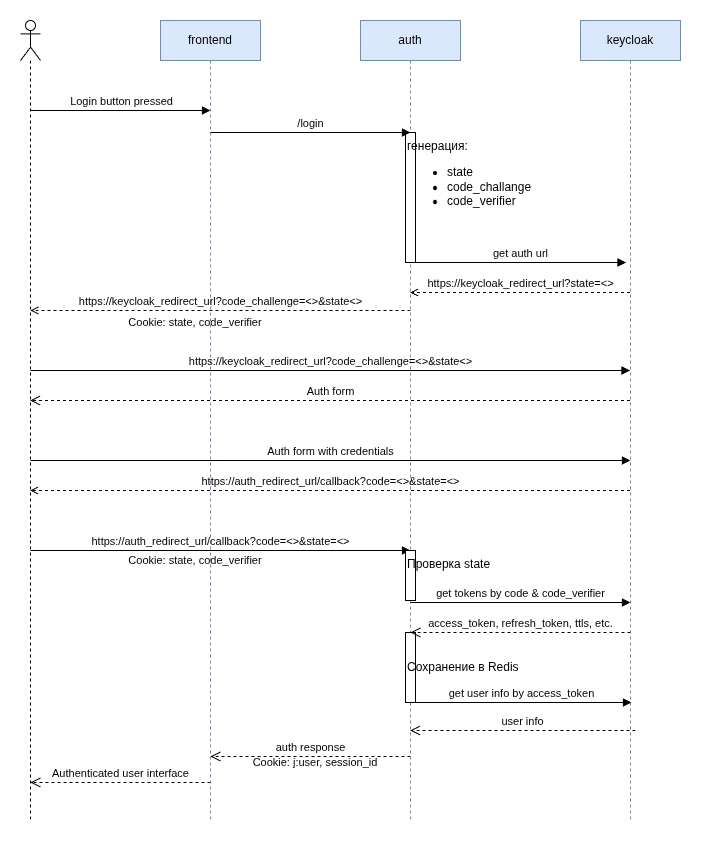

The diagram above was exported from draw.io. Its source (the exported page's mxGraphModel, read from the mxfile embedded in the PNG):
<mxGraphModel dx="1756" dy="914" grid="1" gridSize="10" guides="1" tooltips="1" connect="1" arrows="1" fold="1" page="1" pageScale="1" pageWidth="827" pageHeight="1169" background="#ffffff" math="0" shadow="0">
  <root>
    <mxCell id="0" />
    <mxCell id="1" parent="0" />
    <mxCell id="line_frontend" value="frontend" style="shape=umlLifeline;perimeter=lifelinePerimeter;whiteSpace=wrap;html=1;container=1;dropTarget=0;collapsible=0;recursiveResize=0;outlineConnect=0;portConstraint=eastwest;fillColor=#dae8fc;strokeColor=#6c8ebf;" parent="1" vertex="1">
      <mxGeometry x="240" y="40" width="100" height="800" as="geometry" />
    </mxCell>
    <mxCell id="line_auth" value="auth" style="shape=umlLifeline;perimeter=lifelinePerimeter;whiteSpace=wrap;html=1;container=1;dropTarget=0;collapsible=0;recursiveResize=0;outlineConnect=0;portConstraint=eastwest;fillColor=#dae8fc;strokeColor=#6c8ebf;" parent="1" vertex="1">
      <mxGeometry x="440" y="40" width="100" height="800" as="geometry" />
    </mxCell>
    <mxCell id="6" value="генерация:&lt;div&gt;&lt;ul&gt;&lt;li&gt;state&lt;/li&gt;&lt;li&gt;code_challange&lt;/li&gt;&lt;li&gt;code_verifier&lt;/li&gt;&lt;/ul&gt;&lt;/div&gt;" style="html=1;points=[[0,0,0,0,5],[0,1,0,0,-5],[1,0,0,0,5],[1,1,0,0,-5]];perimeter=orthogonalPerimeter;outlineConnect=0;targetShapes=umlLifeline;portConstraint=eastwest;newEdgeStyle={&quot;curved&quot;:0,&quot;rounded&quot;:0};align=left;verticalAlign=top;" vertex="1" parent="line_auth">
      <mxGeometry x="45" y="112" width="10" height="130" as="geometry" />
    </mxCell>
    <mxCell id="24" value="Сохранение в Redis" style="html=1;points=[[0,0,0,0,5],[0,1,0,0,-5],[1,0,0,0,5],[1,1,0,0,-5]];perimeter=orthogonalPerimeter;outlineConnect=0;targetShapes=umlLifeline;portConstraint=eastwest;newEdgeStyle={&quot;curved&quot;:0,&quot;rounded&quot;:0};align=left;verticalAlign=middle;" vertex="1" parent="line_auth">
      <mxGeometry x="45" y="612" width="10" height="70" as="geometry" />
    </mxCell>
    <mxCell id="line_keycloak" value="keycloak" style="shape=umlLifeline;perimeter=lifelinePerimeter;whiteSpace=wrap;html=1;container=1;dropTarget=0;collapsible=0;recursiveResize=0;outlineConnect=0;portConstraint=eastwest;fillColor=#dae8fc;strokeColor=#6c8ebf;" parent="1" vertex="1">
      <mxGeometry x="660" y="40" width="100" height="800" as="geometry" />
    </mxCell>
    <mxCell id="arrow1" value="" style="html=1;verticalAlign=bottom;endArrow=block;rounded=0;labelBackgroundColor=none;" parent="1" edge="1">
      <mxGeometry width="50" height="50" relative="1" as="geometry">
        <mxPoint x="110" y="130" as="sourcePoint" />
        <mxPoint x="290" y="130" as="targetPoint" />
      </mxGeometry>
    </mxCell>
    <mxCell id="2" value="Login button pressed" style="edgeLabel;html=1;align=center;verticalAlign=middle;resizable=0;points=[];" vertex="1" connectable="0" parent="arrow1">
      <mxGeometry x="0.2512" relative="1" as="geometry">
        <mxPoint x="-23" y="-10" as="offset" />
      </mxGeometry>
    </mxCell>
    <mxCell id="arrow2" value="/login" style="html=1;verticalAlign=bottom;endArrow=block;rounded=0;labelBackgroundColor=none;" parent="1" edge="1">
      <mxGeometry width="50" height="50" relative="1" as="geometry">
        <mxPoint x="290" y="152" as="sourcePoint" />
        <mxPoint x="490" y="152" as="targetPoint" />
      </mxGeometry>
    </mxCell>
    <mxCell id="arrow3" value="https://keycloak_redirect_url?code_challenge=&amp;lt;&amp;gt;&amp;amp;state&amp;lt;&amp;gt;" style="html=1;verticalAlign=bottom;endArrow=open;rounded=0;labelBackgroundColor=none;dashed=1;endFill=0;" parent="1" edge="1">
      <mxGeometry width="50" height="50" relative="1" as="geometry">
        <mxPoint x="490" y="330" as="sourcePoint" />
        <mxPoint x="110" y="330" as="targetPoint" />
        <mxPoint as="offset" />
      </mxGeometry>
    </mxCell>
    <mxCell id="arrow4" value="Auth form" style="html=1;verticalAlign=bottom;endArrow=open;dashed=1;endSize=8;rounded=0;labelBackgroundColor=none;" parent="1" edge="1">
      <mxGeometry width="50" height="50" relative="1" as="geometry">
        <mxPoint x="709.5" y="420" as="sourcePoint" />
        <mxPoint x="109.5" y="420" as="targetPoint" />
        <mxPoint as="offset" />
      </mxGeometry>
    </mxCell>
    <mxCell id="arrow5" value="Auth form with credentials" style="html=1;verticalAlign=bottom;endArrow=block;rounded=0;labelBackgroundColor=none;" parent="1" edge="1">
      <mxGeometry width="50" height="50" relative="1" as="geometry">
        <mxPoint x="110" y="480" as="sourcePoint" />
        <mxPoint x="710" y="480" as="targetPoint" />
        <Array as="points">
          <mxPoint x="622" y="480" />
        </Array>
      </mxGeometry>
    </mxCell>
    <mxCell id="arrow6" value="https://auth_redirect_url/callback?code=&amp;lt;&amp;gt;&amp;amp;state=&amp;lt;&amp;gt;" style="html=1;verticalAlign=bottom;endArrow=open;rounded=0;labelBackgroundColor=none;dashed=1;endFill=0;" parent="1" edge="1">
      <mxGeometry width="50" height="50" relative="1" as="geometry">
        <mxPoint x="709.5" y="510" as="sourcePoint" />
        <mxPoint x="109.5" y="510" as="targetPoint" />
      </mxGeometry>
    </mxCell>
    <mxCell id="arrow7" value="&lt;span style=&quot;color: rgb(0, 0, 0);&quot;&gt;https://auth_redirect_url/callback?code=&amp;lt;&amp;gt;&amp;amp;state=&amp;lt;&amp;gt;&lt;/span&gt;" style="html=1;verticalAlign=bottom;endArrow=block;rounded=0;labelBackgroundColor=none;" parent="1" edge="1">
      <mxGeometry width="50" height="50" relative="1" as="geometry">
        <mxPoint x="110" y="570" as="sourcePoint" />
        <mxPoint x="490" y="570" as="targetPoint" />
      </mxGeometry>
    </mxCell>
    <mxCell id="arrow8" value="get tokens by code &amp;amp; code_verifier" style="html=1;verticalAlign=bottom;endArrow=block;rounded=0;labelBackgroundColor=none;" parent="1" edge="1">
      <mxGeometry width="50" height="50" relative="1" as="geometry">
        <mxPoint x="490" y="622" as="sourcePoint" />
        <mxPoint x="710" y="622" as="targetPoint" />
        <mxPoint as="offset" />
      </mxGeometry>
    </mxCell>
    <mxCell id="arrow9" value="access_token, refresh_token, ttls, etc." style="html=1;verticalAlign=bottom;endArrow=open;dashed=1;endSize=8;rounded=0;labelBackgroundColor=none;" parent="1" edge="1">
      <mxGeometry width="50" height="50" relative="1" as="geometry">
        <mxPoint x="710" y="652" as="sourcePoint" />
        <mxPoint x="490" y="652" as="targetPoint" />
      </mxGeometry>
    </mxCell>
    <mxCell id="arrow10" value="auth response" style="html=1;verticalAlign=bottom;endArrow=open;dashed=1;endSize=8;rounded=0;labelBackgroundColor=none;" parent="1" edge="1">
      <mxGeometry width="50" height="50" relative="1" as="geometry">
        <mxPoint x="490" y="776" as="sourcePoint" />
        <mxPoint x="290" y="776" as="targetPoint" />
      </mxGeometry>
    </mxCell>
    <mxCell id="arrow11" value="Authenticated user interface" style="html=1;verticalAlign=bottom;endArrow=open;dashed=1;endSize=8;rounded=0;labelBackgroundColor=none;" parent="1" edge="1">
      <mxGeometry width="50" height="50" relative="1" as="geometry">
        <mxPoint x="290" y="802" as="sourcePoint" />
        <mxPoint x="110" y="802" as="targetPoint" />
      </mxGeometry>
    </mxCell>
    <mxCell id="9" value="&lt;font style=&quot;font-size: 11px;&quot;&gt;Cookie: state, code_verifier&lt;/font&gt;" style="text;html=1;align=center;verticalAlign=middle;whiteSpace=wrap;rounded=0;" vertex="1" parent="1">
      <mxGeometry x="160" y="332" width="230" height="20" as="geometry" />
    </mxCell>
    <mxCell id="10" value="&lt;span style=&quot;color: rgb(0, 0, 0);&quot;&gt;https://keycloak_redirect_url?code_challenge=&amp;lt;&amp;gt;&amp;amp;state&amp;lt;&amp;gt;&lt;/span&gt;" style="html=1;verticalAlign=bottom;endArrow=block;rounded=0;labelBackgroundColor=none;" edge="1" parent="1">
      <mxGeometry width="50" height="50" relative="1" as="geometry">
        <mxPoint x="110" y="390" as="sourcePoint" />
        <mxPoint x="709.5" y="390" as="targetPoint" />
      </mxGeometry>
    </mxCell>
    <mxCell id="13" value="&lt;font style=&quot;font-size: 11px;&quot;&gt;Cookie: state, code_verifier&lt;/font&gt;" style="text;html=1;align=center;verticalAlign=middle;whiteSpace=wrap;rounded=0;" vertex="1" parent="1">
      <mxGeometry x="160" y="570" width="230" height="20" as="geometry" />
    </mxCell>
    <mxCell id="14" value="Проверка state" style="html=1;points=[[0,0,0,0,5],[0,1,0,0,-5],[1,0,0,0,5],[1,1,0,0,-5]];perimeter=orthogonalPerimeter;outlineConnect=0;targetShapes=umlLifeline;portConstraint=eastwest;newEdgeStyle={&quot;curved&quot;:0,&quot;rounded&quot;:0};align=left;verticalAlign=top;" vertex="1" parent="1">
      <mxGeometry x="485" y="570" width="10" height="50" as="geometry" />
    </mxCell>
    <mxCell id="17" value="get auth url" style="html=1;verticalAlign=bottom;endArrow=block;rounded=0;labelBackgroundColor=none;" edge="1" parent="1">
      <mxGeometry width="50" height="50" relative="1" as="geometry">
        <mxPoint x="495" y="282" as="sourcePoint" />
        <mxPoint x="705.5" y="282" as="targetPoint" />
      </mxGeometry>
    </mxCell>
    <mxCell id="18" value="https://keycloak_redirect_url?state=&amp;lt;&amp;gt;" style="html=1;verticalAlign=bottom;endArrow=open;rounded=0;labelBackgroundColor=none;dashed=1;endFill=0;" edge="1" parent="1">
      <mxGeometry width="50" height="50" relative="1" as="geometry">
        <mxPoint x="709.5" y="312" as="sourcePoint" />
        <mxPoint x="489.5" y="312" as="targetPoint" />
        <mxPoint as="offset" />
        <Array as="points">
          <mxPoint x="590" y="312" />
        </Array>
      </mxGeometry>
    </mxCell>
    <mxCell id="21" value="get user info by access_token" style="html=1;verticalAlign=bottom;endArrow=block;rounded=0;labelBackgroundColor=none;" edge="1" parent="1">
      <mxGeometry width="50" height="50" relative="1" as="geometry">
        <mxPoint x="491" y="722" as="sourcePoint" />
        <mxPoint x="711" y="722" as="targetPoint" />
        <mxPoint as="offset" />
      </mxGeometry>
    </mxCell>
    <mxCell id="22" value="&lt;span style=&quot;color: rgb(0, 0, 0);&quot;&gt;user info&lt;/span&gt;" style="html=1;verticalAlign=bottom;endArrow=open;dashed=1;endSize=8;rounded=0;labelBackgroundColor=none;" edge="1" parent="1">
      <mxGeometry width="50" height="50" relative="1" as="geometry">
        <mxPoint x="715" y="750" as="sourcePoint" />
        <mxPoint x="489.5" y="750" as="targetPoint" />
      </mxGeometry>
    </mxCell>
    <mxCell id="26" value="&lt;font style=&quot;font-size: 11px;&quot;&gt;Cookie: j:user, session_id&lt;/font&gt;" style="text;html=1;align=center;verticalAlign=middle;whiteSpace=wrap;rounded=0;" vertex="1" parent="1">
      <mxGeometry x="280" y="772" width="230" height="20" as="geometry" />
    </mxCell>
    <mxCell id="30" value="" style="shape=umlLifeline;perimeter=lifelinePerimeter;whiteSpace=wrap;html=1;container=1;dropTarget=0;collapsible=0;recursiveResize=0;outlineConnect=0;portConstraint=eastwest;newEdgeStyle={&quot;curved&quot;:0,&quot;rounded&quot;:0};participant=umlActor;" vertex="1" parent="1">
      <mxGeometry x="100" y="40" width="20" height="800" as="geometry" />
    </mxCell>
  </root>
</mxGraphModel>